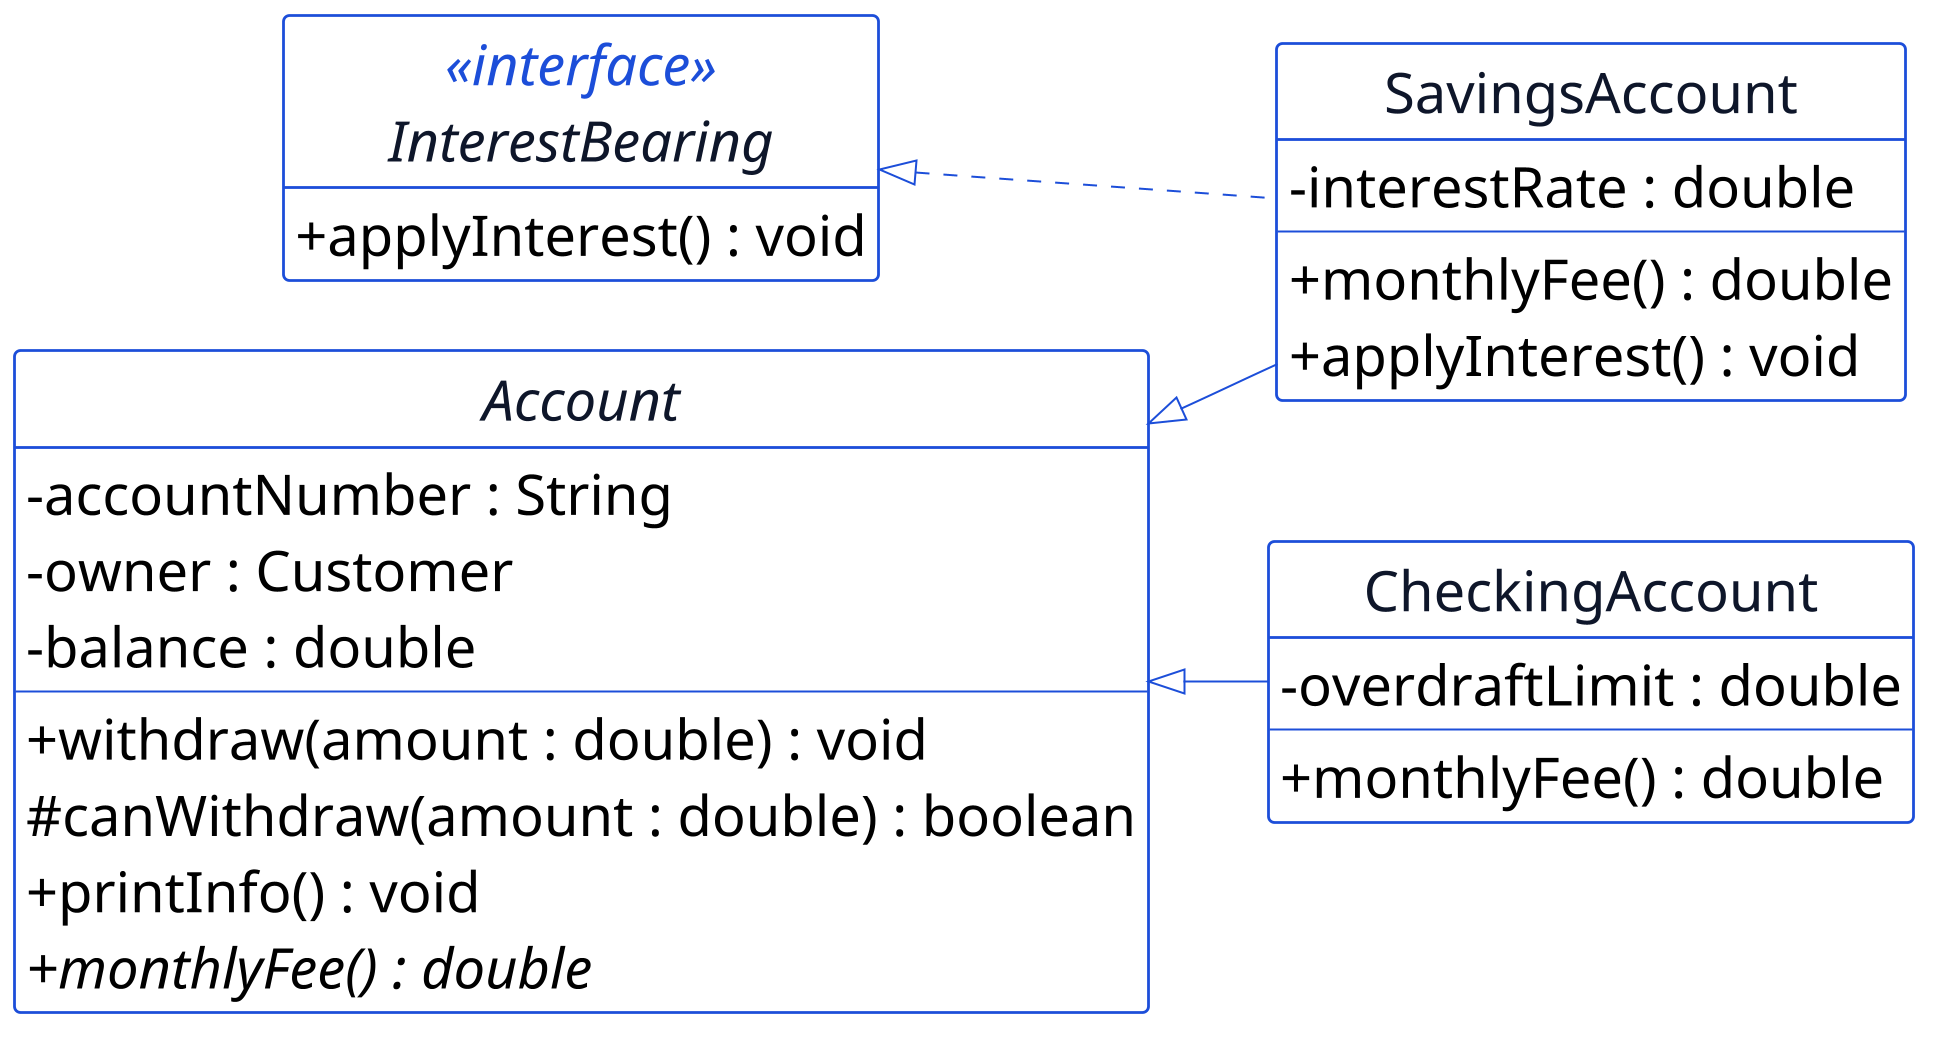

The diagram above was rendered by PlantUML. Its source (embedded in the PNG):
@startuml p10-account-abstract
scale 2
!include _common.iuml
hide circle
hide empty members
left to right direction

abstract class Account {
  - accountNumber : String
  - owner : Customer
  - balance : double
  --
  + withdraw(amount : double) : void
  # canWithdraw(amount : double) : boolean
  + printInfo() : void
  + {abstract} monthlyFee() : double
}

interface InterestBearing <<interface>> {
  + applyInterest() : void
}

class SavingsAccount {
  - interestRate : double
  --
  + monthlyFee() : double
  + applyInterest() : void
}

class CheckingAccount {
  - overdraftLimit : double
  --
  + monthlyFee() : double
}

Account <|-- SavingsAccount
Account <|-- CheckingAccount
InterestBearing <|.. SavingsAccount
@enduml